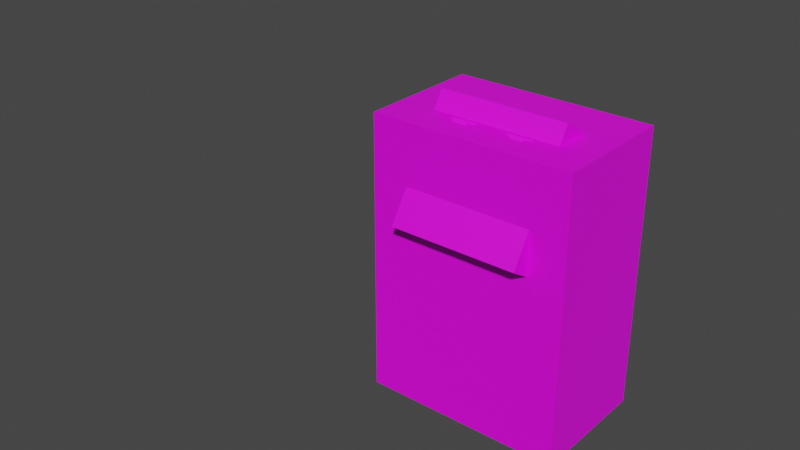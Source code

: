 # Source: pig.blend  (saved by Blender 3.1.7; exported with 4.5.12 LTS)
import bpy
from mathutils import Matrix  # noqa: F401  (used for matrix-valued properties, if any)

bpy.ops.wm.read_factory_settings(use_empty=True)
scene = bpy.context.scene
scene.name = 'Scene'

# ---- collections
col_collection = bpy.data.collections.new('Collection'); scene.collection.children.link(col_collection)

# ---- images (referenced by path relative to the original .blend; pixels are not part of the script)
import os
ASSET_DIR = os.environ.get("B2B_ASSET_DIR", "")  # directory of the original .blend (textures are referenced by path, not embedded)
HERE = os.path.dirname(os.path.abspath(__file__))  # packed textures are extracted next to this script under _unpacked/

def load_image(name, relpath, width, height, colorspace="sRGB"):
    """Load a texture the original file referenced (path relative to the .blend, or extracted next to this script)."""
    p = next((c for c in (os.path.join(HERE, relpath), os.path.join(ASSET_DIR, relpath)) if relpath and os.path.exists(c)), "")
    if p:
        img = bpy.data.images.load(p, check_existing=True)
        img.name = name
    else:  # same state as the original file: an image datablock whose file is absent (Cycles renders it pink)
        img = bpy.data.images.new(name, width, height)
        img.source = "FILE"
        img.filepath = "//" + (relpath or name)
    img.colorspace_settings.name = colorspace
    return img
img_imphenziapalette01_png = load_image('ImphenziaPalette01.png', 'ImphenziaPalette01.png', 1024, 1024, 'sRGB')

# ---- materials (node trees are filled in below, after node groups)
mat_material_001 = bpy.data.materials.new('Material.001')
mat_material_001.use_transparent_shadow = False
mat_material_002 = bpy.data.materials.new('Material.002')
mat_material_002.use_transparent_shadow = False
mat_material_005 = bpy.data.materials.new('Material.005')
mat_material_005.use_transparent_shadow = False
mat_material_003 = bpy.data.materials.new('Material.003')
mat_material_003.use_transparent_shadow = False
mat_material_004 = bpy.data.materials.new('Material.004')
mat_material_004.use_transparent_shadow = False
mat_material_006 = bpy.data.materials.new('Material.006')
mat_material_006.use_transparent_shadow = False

# ---- material node trees
mat_material_001.use_nodes = True; mat_material_001.node_tree.nodes.clear()
_N = mat_material_001.node_tree.nodes; _L = mat_material_001.node_tree.links
n0 = _N.new('ShaderNodeBsdfPrincipled'); n0.name = 'Principled BSDF'; n0.location = (265, 295)
n0.distribution = 'GGX'
n0.subsurface_method = 'RANDOM_WALK_SKIN'
n0.inputs[3].default_value = 1.45
n0.inputs[27].default_value = (0.0, 0.0, 0.0, 1.0)
n0.inputs[28].default_value = 1.0
n1 = _N.new('ShaderNodeOutputMaterial'); n1.name = 'Material Output'; n1.location = (555, 295)
n2 = _N.new('ShaderNodeTexImage'); n2.name = 'Image Texture'; n2.location = (-110, 161)
n2.image = img_imphenziapalette01_png
_L.new(n0.outputs[0], n1.inputs[0])
_L.new(n2.outputs[0], n0.inputs[0])
n1.is_active_output = True
mat_material_002.use_nodes = True; mat_material_002.node_tree.nodes.clear()
_N = mat_material_002.node_tree.nodes; _L = mat_material_002.node_tree.links
n0 = _N.new('ShaderNodeBsdfPrincipled'); n0.name = 'Principled BSDF'; n0.location = (10, 300)
n0.distribution = 'GGX'
n0.subsurface_method = 'RANDOM_WALK_SKIN'
n0.inputs[3].default_value = 1.45
n0.inputs[27].default_value = (0.0, 0.0, 0.0, 1.0)
n0.inputs[28].default_value = 1.0
n1 = _N.new('ShaderNodeOutputMaterial'); n1.name = 'Material Output'; n1.location = (300, 300)
n2 = _N.new('ShaderNodeTexImage'); n2.name = 'Image Texture'; n2.location = (-443, 234)
n2.image = img_imphenziapalette01_png
_L.new(n0.outputs[0], n1.inputs[0])
_L.new(n2.outputs[0], n0.inputs[0])
n1.is_active_output = True
mat_material_005.use_nodes = True; mat_material_005.node_tree.nodes.clear()
_N = mat_material_005.node_tree.nodes; _L = mat_material_005.node_tree.links
n0 = _N.new('ShaderNodeBsdfPrincipled'); n0.name = 'Principled BSDF'; n0.location = (10, 300)
n0.distribution = 'GGX'
n0.subsurface_method = 'RANDOM_WALK_SKIN'
n0.inputs[3].default_value = 1.45
n0.inputs[27].default_value = (0.0, 0.0, 0.0, 1.0)
n0.inputs[28].default_value = 1.0
n1 = _N.new('ShaderNodeOutputMaterial'); n1.name = 'Material Output'; n1.location = (300, 300)
n2 = _N.new('ShaderNodeTexImage'); n2.name = 'Image Texture'; n2.location = (-381, 151)
n2.image = img_imphenziapalette01_png
_L.new(n0.outputs[0], n1.inputs[0])
_L.new(n2.outputs[0], n0.inputs[0])
n1.is_active_output = True
mat_material_003.use_nodes = True; mat_material_003.node_tree.nodes.clear()
_N = mat_material_003.node_tree.nodes; _L = mat_material_003.node_tree.links
n0 = _N.new('ShaderNodeBsdfPrincipled'); n0.name = 'Principled BSDF'; n0.location = (10, 300)
n0.distribution = 'GGX'
n0.subsurface_method = 'RANDOM_WALK_SKIN'
n0.inputs[3].default_value = 1.45
n0.inputs[27].default_value = (0.0, 0.0, 0.0, 1.0)
n0.inputs[28].default_value = 1.0
n1 = _N.new('ShaderNodeOutputMaterial'); n1.name = 'Material Output'; n1.location = (300, 300)
n2 = _N.new('ShaderNodeTexImage'); n2.name = 'Image Texture'; n2.location = (-313, 78)
n2.image = img_imphenziapalette01_png
_L.new(n0.outputs[0], n1.inputs[0])
_L.new(n2.outputs[0], n0.inputs[0])
n1.is_active_output = True
mat_material_004.use_nodes = True; mat_material_004.node_tree.nodes.clear()
_N = mat_material_004.node_tree.nodes; _L = mat_material_004.node_tree.links
n0 = _N.new('ShaderNodeBsdfPrincipled'); n0.name = 'Principled BSDF'; n0.location = (10, 300)
n0.distribution = 'GGX'
n0.subsurface_method = 'RANDOM_WALK_SKIN'
n0.inputs[3].default_value = 1.45
n0.inputs[27].default_value = (0.0, 0.0, 0.0, 1.0)
n0.inputs[28].default_value = 1.0
n1 = _N.new('ShaderNodeOutputMaterial'); n1.name = 'Material Output'; n1.location = (300, 300)
n2 = _N.new('ShaderNodeTexImage'); n2.name = 'Image Texture'; n2.location = (-383, 15)
n2.image = img_imphenziapalette01_png
_L.new(n0.outputs[0], n1.inputs[0])
_L.new(n2.outputs[0], n0.inputs[0])
n1.is_active_output = True
mat_material_006.use_nodes = True; mat_material_006.node_tree.nodes.clear()
_N = mat_material_006.node_tree.nodes; _L = mat_material_006.node_tree.links
n0 = _N.new('ShaderNodeBsdfPrincipled'); n0.name = 'Principled BSDF'; n0.location = (10, 300)
n0.distribution = 'GGX'
n0.subsurface_method = 'RANDOM_WALK_SKIN'
n0.inputs[3].default_value = 1.45
n0.inputs[27].default_value = (0.0, 0.0, 0.0, 1.0)
n0.inputs[28].default_value = 1.0
n1 = _N.new('ShaderNodeOutputMaterial'); n1.name = 'Material Output'; n1.location = (300, 300)
n2 = _N.new('ShaderNodeTexImage'); n2.name = 'Image Texture'; n2.location = (-426, 136)
n2.image = img_imphenziapalette01_png
_L.new(n0.outputs[0], n1.inputs[0])
_L.new(n2.outputs[0], n0.inputs[0])
n1.is_active_output = True

# ---- world
world_world = bpy.data.worlds.new('World'); scene.world = world_world
world_world.use_nodes = True; world_world.node_tree.nodes.clear()
_N = world_world.node_tree.nodes; _L = world_world.node_tree.links
n0 = _N.new('ShaderNodeOutputWorld'); n0.name = 'World Output'; n0.location = (300, 300)
n1 = _N.new('ShaderNodeBackground'); n1.name = 'Background'; n1.location = (10, 300)
n1.inputs[0].default_value = (0.05088, 0.05088, 0.05088, 1.0)
_L.new(n1.outputs[0], n0.inputs[0])
n0.is_active_output = True
world_world.color = (0.05088, 0.05088, 0.05088)
world_world.use_sun_shadow = False
world_world.sun_shadow_jitter_overblur = 0.0

# ---- meshes
me_cube_001 = bpy.data.meshes.new('Cube.001')
me_cube_001.from_pydata([(-1.0, -1.0, -1.0), (-1.0, -1.0, 1.0), (-1.0, 1.0, -1.0), (-1.0, 1.0, 1.0), (1.0, -1.0, -1.0), (1.0, -1.0, 1.0), (1.0, 1.0, -1.0), (1.0, 1.0, 1.0)], [], [(0, 1, 3, 2), (2, 3, 7, 6), (6, 7, 5, 4), (4, 5, 1, 0), (2, 6, 4, 0), (7, 3, 1, 5)])
_uv = me_cube_001.uv_layers.new(name='UVMap')
_uv.uv.foreach_set('vector', [0.7046, 0.04347, 0.7044, 0.04347, 0.7044, 0.04323, 0.7046, 0.04323, 0.6998, 0.04591, 0.7033, 0.04591, 0.7033, 0.04944, 0.6998, 0.04944, 0.6998, 0.04944, 0.7033, 0.04944, 0.7033, 0.05297, 0.6998, 0.05297, 0.6998, 0.05297, 0.7033, 0.05297, 0.7033, 0.0565, 0.6998, 0.0565, 0.6962, 0.04944, 0.6998, 0.04944, 0.6998, 0.05297, 0.6962, 0.05297, 0.7033, 0.04944, 0.7068, 0.04944, 0.7068, 0.05297, 0.7033, 0.05297])
me_cube_001.materials.append(mat_material_001)
me_cube_001.use_remesh_fix_poles = True
me_cube_001.use_remesh_preserve_attributes = False
me_cube_001.update()
me_cube_002 = bpy.data.meshes.new('Cube.002')
me_cube_002.from_pydata([(-1.0, -1.0, -1.0), (-1.0, -1.0, 1.0), (-1.0, 1.0, -1.0), (-1.0, 1.0, 1.0), (1.0, -1.0, -1.0), (1.0, -1.0, 1.0), (1.0, 1.0, -1.0), (1.0, 1.0, 1.0)], [], [(0, 1, 3, 2), (2, 3, 7, 6), (6, 7, 5, 4), (4, 5, 1, 0), (2, 6, 4, 0), (7, 3, 1, 5)])
_uv = me_cube_002.uv_layers.new(name='UVMap')
_uv.uv.foreach_set('vector', [0.6716, 0.02705, 0.6756, 0.02705, 0.6756, 0.031, 0.6716, 0.031, 0.6716, 0.031, 0.6756, 0.031, 0.6756, 0.03494, 0.6716, 0.03494, 0.6716, 0.03494, 0.6756, 0.03494, 0.6756, 0.03889, 0.6716, 0.03889, 0.6716, 0.03889, 0.6756, 0.03889, 0.6756, 0.04283, 0.6716, 0.04283, 0.6677, 0.03494, 0.6716, 0.03494, 0.6716, 0.03889, 0.6677, 0.03889, 0.6756, 0.03494, 0.6795, 0.03494, 0.6795, 0.03889, 0.6756, 0.03889])
me_cube_002.materials.append(mat_material_002)
me_cube_002.use_remesh_fix_poles = True
me_cube_002.use_remesh_preserve_attributes = False
me_cube_002.update()
me_cube_003 = bpy.data.meshes.new('Cube.003')
me_cube_003.from_pydata([(-1.0, -1.0, -1.0), (-1.0, -1.0, 1.0), (-1.0, 1.0, -1.0), (-1.0, 1.0, 1.0), (1.0, -1.0, -1.0), (1.0, -1.0, 1.0), (1.0, 1.0, -1.0), (1.0, 1.0, 1.0)], [], [(0, 1, 3, 2), (2, 3, 7, 6), (6, 7, 5, 4), (4, 5, 1, 0), (2, 6, 4, 0), (7, 3, 1, 5)])
_uv = me_cube_003.uv_layers.new(name='UVMap')
_uv.uv.foreach_set('vector', [0.6889, 0.07441, 0.6831, 0.07441, 0.6831, 0.06863, 0.6889, 0.06863, 0.6889, 0.06863, 0.6831, 0.06863, 0.6831, 0.06284, 0.6889, 0.06284, 0.6889, 0.06284, 0.6831, 0.06284, 0.6831, 0.05706, 0.6889, 0.05706, 0.6889, 0.05706, 0.6831, 0.05706, 0.6831, 0.05128, 0.6889, 0.05128, 0.6947, 0.06284, 0.6889, 0.06284, 0.6889, 0.05706, 0.6947, 0.05706, 0.6831, 0.06284, 0.6773, 0.06284, 0.6773, 0.05706, 0.6831, 0.05706])
me_cube_003.materials.append(mat_material_005)
me_cube_003.use_remesh_fix_poles = True
me_cube_003.use_remesh_preserve_attributes = False
me_cube_003.update()
me_cube_004 = bpy.data.meshes.new('Cube.004')
me_cube_004.from_pydata([(-1.0, -1.0, -1.0), (-1.0, -1.0, 1.0), (-1.0, 1.0, -1.0), (-1.0, 1.0, 1.0), (1.0, -1.0, -1.0), (1.0, -1.0, 1.0), (1.0, 1.0, -1.0), (1.0, 1.0, 1.0)], [], [(0, 1, 3, 2), (2, 3, 7, 6), (6, 7, 5, 4), (4, 5, 1, 0), (2, 6, 4, 0), (7, 3, 1, 5)])
_uv = me_cube_004.uv_layers.new(name='UVMap')
_uv.uv.foreach_set('vector', [0.6752, 0.0413, 0.6782, 0.0413, 0.6782, 0.04432, 0.6752, 0.04432, 0.6752, 0.04432, 0.6782, 0.04432, 0.6782, 0.04734, 0.6752, 0.04734, 0.6752, 0.04734, 0.6782, 0.04734, 0.6782, 0.05036, 0.6752, 0.05036, 0.6752, 0.05036, 0.6782, 0.05036, 0.6782, 0.05338, 0.6752, 0.05338, 0.6722, 0.04734, 0.6752, 0.04734, 0.6752, 0.05036, 0.6722, 0.05036, 0.6782, 0.04734, 0.6813, 0.04734, 0.6813, 0.05036, 0.6782, 0.05036])
me_cube_004.materials.append(mat_material_003)
me_cube_004.use_remesh_fix_poles = True
me_cube_004.use_remesh_preserve_attributes = False
me_cube_004.update()
me_cube_005 = bpy.data.meshes.new('Cube.005')
me_cube_005.from_pydata([(-1.0, -1.0, -1.0), (-1.0, -1.0, 1.0), (-1.0, 1.0, -1.0), (-1.0, 1.0, 1.0), (1.0, -1.0, -1.0), (1.0, -1.0, 1.0), (1.0, 1.0, -1.0), (1.0, 1.0, 1.0)], [], [(0, 1, 3, 2), (2, 3, 7, 6), (6, 7, 5, 4), (4, 5, 1, 0), (2, 6, 4, 0), (7, 3, 1, 5)])
_uv = me_cube_005.uv_layers.new(name='UVMap')
_uv.uv.foreach_set('vector', [0.6919, 0.0607, 0.6898, 0.0607, 0.6898, 0.05867, 0.6919, 0.05867, 0.6894, 0.06042, 0.6894, 0.06042, 0.6894, 0.06039, 0.6894, 0.06039, 0.6894, 0.06039, 0.6894, 0.06039, 0.6894, 0.06036, 0.6894, 0.06036, 0.6919, 0.05462, 0.6898, 0.05462, 0.6898, 0.05259, 0.6919, 0.05259, 0.6939, 0.05664, 0.6919, 0.05664, 0.6919, 0.05462, 0.6939, 0.05462, 0.6894, 0.06039, 0.6893, 0.06039, 0.6893, 0.06036, 0.6894, 0.06036])
me_cube_005.materials.append(mat_material_004)
me_cube_005.use_remesh_fix_poles = True
me_cube_005.use_remesh_preserve_attributes = False
me_cube_005.update()
me_cube_006 = bpy.data.meshes.new('Cube.006')
me_cube_006.from_pydata([(-1.0, -1.0, -1.0), (-1.0, -1.0, 1.0), (-1.0, 1.0, -1.0), (-1.0, 1.0, 1.0), (1.0, -1.0, -1.0), (1.0, -1.0, 1.0), (1.0, 1.0, -1.0), (1.0, 1.0, 1.0), (0.2369, 1.0, -0.6572), (0.2369, 1.0, -0.2564), (0.6377, 1.0, -0.6572), (0.6377, 1.0, -0.2564), (-0.6572, 1.0, -0.6572), (-0.6572, 1.0, -0.2564), (-0.2564, 1.0, -0.6572), (-0.2564, 1.0, -0.2564), (0.3269, 1.0, -0.6404), (0.3269, 1.0, -0.4194), (0.5478, 1.0, -0.6404), (0.5478, 1.0, -0.4194), (-0.5674, 1.0, -0.6404), (-0.5674, 1.0, -0.4194), (-0.3464, 1.0, -0.6404), (-0.3464, 1.0, -0.4194), (-0.2486, 1.0, -0.06505), (-0.2486, 1.0, 0.2651), (0.2459, 1.0, -0.06505), (0.2459, 1.0, 0.2651), (0.07593, 1.0, 0.006741), (0.07593, 1.0, 0.1933), (0.1576, 1.0, 0.006741), (0.1576, 1.0, 0.1933), (-0.1772, 1.0, 0.006741), (-0.1772, 1.0, 0.1933), (-0.0955, 1.0, 0.006741), (-0.0955, 1.0, 0.1933), (0.2369, 1.089, -0.2564), (0.2369, 1.089, -0.6572), (0.6377, 1.089, -0.6572), (0.6377, 1.089, -0.2564), (-0.6572, 1.089, -0.2564), (-0.6572, 1.089, -0.6572), (-0.2564, 1.089, -0.6572), (-0.2564, 1.089, -0.2564), (0.3269, 1.089, -0.4194), (0.3269, 1.089, -0.6404), (0.5478, 1.089, -0.6404), (0.5478, 1.089, -0.4194), (-0.3557, 1.089, -0.4318), (-0.3557, 1.089, -0.6339), (-0.5578, 1.089, -0.6339), (-0.5578, 1.089, -0.4318), (-0.2486, 1.089, 0.2651), (-0.2486, 1.089, -0.06505), (0.2459, 1.089, -0.06505), (0.2459, 1.089, 0.2651), (0.07593, 1.089, 0.1933), (0.07593, 1.089, 0.006741), (0.1576, 1.089, 0.006741), (0.1576, 1.089, 0.1933), (-0.1772, 1.089, 0.1933), (-0.1772, 1.089, 0.006741), (-0.0955, 1.089, 0.006741), (-0.0955, 1.089, 0.1933), (0.3269, 1.164, -0.4194), (0.3269, 1.164, -0.6404), (0.5478, 1.164, -0.6404), (0.5478, 1.164, -0.4194), (0.07593, 1.135, 0.1933), (0.07593, 1.135, 0.006741), (0.1576, 1.135, 0.006741), (0.1576, 1.135, 0.1933), (-0.1772, 1.135, 0.1933), (-0.1772, 1.135, 0.006741), (-0.0955, 1.135, 0.006741), (-0.0955, 1.135, 0.1933), (-0.3557, 1.153, -0.4318), (-0.5578, 1.153, -0.4318), (-0.3557, 1.153, -0.6339), (-0.5578, 1.153, -0.6339)], [], [(0, 1, 3, 2), (2, 3, 7, 6), (6, 7, 5, 4), (4, 5, 1, 0), (2, 6, 4, 0), (7, 3, 1, 5), (8, 10, 11, 9), (12, 14, 15, 13), (16, 18, 19, 17), (20, 22, 23, 21), (24, 26, 27, 25), (28, 30, 31, 29), (32, 34, 35, 33), (37, 36, 39, 38), (41, 40, 43, 42), (47, 46, 66, 67), (53, 52, 55, 54), (56, 59, 71, 68), (61, 60, 72, 73), (33, 35, 63, 60), (8, 9, 36, 37), (35, 34, 62, 63), (10, 8, 37, 38), (50, 49, 48, 51), (9, 11, 39, 36), (24, 25, 52, 53), (11, 10, 38, 39), (26, 24, 53, 54), (12, 13, 40, 41), (25, 27, 55, 52), (14, 12, 41, 42), (27, 26, 54, 55), (13, 15, 43, 40), (28, 29, 56, 57), (15, 14, 42, 43), (30, 28, 57, 58), (16, 17, 44, 45), (29, 31, 59, 56), (18, 16, 45, 46), (31, 30, 58, 59), (17, 19, 47, 44), (32, 33, 60, 61), (19, 18, 46, 47), (34, 32, 61, 62), (65, 64, 67, 66), (46, 45, 65, 66), (44, 47, 67, 64), (45, 44, 64, 65), (69, 68, 71, 70), (73, 72, 75, 74), (57, 56, 68, 69), (63, 62, 74, 75), (62, 61, 73, 74), (59, 58, 70, 71), (58, 57, 69, 70), (60, 63, 75, 72), (79, 77, 76, 78), (51, 48, 76, 77), (50, 51, 77, 79), (49, 50, 79, 78), (48, 49, 78, 76)])
_uv = me_cube_006.uv_layers.new(name='UVMap')
_uv.uv.foreach_set('vector', [0.6716, 0.02705, 0.6756, 0.02705, 0.6756, 0.031, 0.6716, 0.031, 0.6716, 0.031, 0.6756, 0.031, 0.6756, 0.03494, 0.6716, 0.03494, 0.6716, 0.03494, 0.6756, 0.03494, 0.6756, 0.03889, 0.6716, 0.03889, 0.6716, 0.03889, 0.6756, 0.03889, 0.6756, 0.04283, 0.6716, 0.04283, 0.6677, 0.03494, 0.6716, 0.03494, 0.6716, 0.03889, 0.6677, 0.03889, 0.6756, 0.03494, 0.6795, 0.03494, 0.6795, 0.03889, 0.6756, 0.03889, 0.06087, 0.9177, 0.06087, 0.9217, 0.06482, 0.9217, 0.06482, 0.9177, 0.07637, 0.927, 0.07637, 0.931, 0.08032, 0.931, 0.08032, 0.927, 0.9228, 0.927, 0.9228, 0.931, 0.9267, 0.931, 0.9267, 0.927, 0.898, 0.9425, 0.898, 0.9465, 0.9019, 0.9465, 0.9019, 0.9425, 0.8174, 0.031, 0.8174, 0.03494, 0.8213, 0.03494, 0.8213, 0.031, 0.805, 0.4309, 0.8143, 0.438, 0.8089, 0.4349, 0.8089, 0.4309, 0.805, 0.4309, 0.805, 0.4349, 0.8089, 0.4349, 0.8089, 0.4309, 0.06087, 0.9177, 0.06482, 0.9177, 0.06482, 0.9217, 0.06087, 0.9217, 0.07637, 0.927, 0.08032, 0.927, 0.08032, 0.931, 0.07637, 0.931, 0.9267, 0.931, 0.9228, 0.931, 0.9228, 0.931, 0.9267, 0.931, 0.8174, 0.031, 0.8213, 0.031, 0.8213, 0.03494, 0.8174, 0.03494, 0.8089, 0.4309, 0.8089, 0.4349, 0.8089, 0.4349, 0.8089, 0.4309, 0.805, 0.4309, 0.8089, 0.4309, 0.8089, 0.4309, 0.805, 0.4309, 0.8089, 0.4309, 0.8089, 0.4349, 0.8089, 0.4349, 0.8089, 0.4309, 0.06087, 0.9177, 0.06482, 0.9177, 0.06482, 0.9177, 0.06087, 0.9177, 0.8089, 0.4349, 0.805, 0.4349, 0.805, 0.4349, 0.8089, 0.4349, 0.06087, 0.9217, 0.06087, 0.9177, 0.06087, 0.9177, 0.06087, 0.9217, 0.9135, 0.9394, 0.9135, 0.9434, 0.9174, 0.9434, 0.9174, 0.9394, 0.06482, 0.9177, 0.06482, 0.9217, 0.06482, 0.9217, 0.06482, 0.9177, 0.8174, 0.031, 0.8213, 0.031, 0.8213, 0.031, 0.8174, 0.031, 0.06482, 0.9217, 0.06087, 0.9217, 0.06087, 0.9217, 0.06482, 0.9217, 0.8174, 0.03494, 0.8174, 0.031, 0.8174, 0.031, 0.8174, 0.03494, 0.07637, 0.927, 0.08032, 0.927, 0.08032, 0.927, 0.07637, 0.927, 0.8213, 0.031, 0.8213, 0.03494, 0.8213, 0.03494, 0.8213, 0.031, 0.07637, 0.931, 0.07637, 0.927, 0.07637, 0.927, 0.07637, 0.931, 0.8213, 0.03494, 0.8174, 0.03494, 0.8174, 0.03494, 0.8213, 0.03494, 0.08032, 0.927, 0.08032, 0.931, 0.08032, 0.931, 0.08032, 0.927, 0.805, 0.4309, 0.8089, 0.4309, 0.8089, 0.4309, 0.805, 0.4309, 0.08032, 0.931, 0.07637, 0.931, 0.07637, 0.931, 0.08032, 0.931, 0.8143, 0.438, 0.805, 0.4309, 0.805, 0.4309, 0.8143, 0.438, 0.9228, 0.927, 0.9267, 0.927, 0.9267, 0.927, 0.9228, 0.927, 0.8089, 0.4309, 0.8089, 0.4349, 0.8089, 0.4349, 0.8089, 0.4309, 0.9228, 0.931, 0.9228, 0.927, 0.9228, 0.927, 0.9228, 0.931, 0.8089, 0.4349, 0.8143, 0.438, 0.8143, 0.438, 0.8089, 0.4349, 0.9267, 0.927, 0.9267, 0.931, 0.9267, 0.931, 0.9267, 0.927, 0.805, 0.4309, 0.8089, 0.4309, 0.8089, 0.4309, 0.805, 0.4309, 0.9267, 0.931, 0.9228, 0.931, 0.9228, 0.931, 0.9267, 0.931, 0.805, 0.4349, 0.805, 0.4309, 0.805, 0.4309, 0.805, 0.4349, 0.9228, 0.927, 0.9267, 0.927, 0.9267, 0.931, 0.9228, 0.931, 0.9228, 0.931, 0.9228, 0.927, 0.9228, 0.927, 0.9228, 0.931, 0.9267, 0.927, 0.9267, 0.931, 0.9267, 0.931, 0.9267, 0.927, 0.9228, 0.927, 0.9267, 0.927, 0.9267, 0.927, 0.9228, 0.927, 0.805, 0.4309, 0.8089, 0.4309, 0.8089, 0.4349, 0.8143, 0.438, 0.805, 0.4309, 0.8089, 0.4309, 0.8089, 0.4349, 0.805, 0.4349, 0.805, 0.4309, 0.8089, 0.4309, 0.8089, 0.4309, 0.805, 0.4309, 0.8089, 0.4349, 0.805, 0.4349, 0.805, 0.4349, 0.8089, 0.4349, 0.805, 0.4349, 0.805, 0.4309, 0.805, 0.4309, 0.805, 0.4349, 0.8089, 0.4349, 0.8143, 0.438, 0.8143, 0.438, 0.8089, 0.4349, 0.8143, 0.438, 0.805, 0.4309, 0.805, 0.4309, 0.8143, 0.438, 0.8089, 0.4309, 0.8089, 0.4349, 0.8089, 0.4349, 0.8089, 0.4309, 0.9135, 0.9394, 0.9174, 0.9394, 0.9174, 0.9434, 0.9135, 0.9434, 0.9174, 0.9394, 0.9174, 0.9434, 0.9174, 0.9434, 0.9174, 0.9394, 0.9135, 0.9394, 0.9174, 0.9394, 0.9174, 0.9394, 0.9135, 0.9394, 0.9135, 0.9434, 0.9135, 0.9394, 0.9135, 0.9394, 0.9135, 0.9434, 0.9174, 0.9434, 0.9135, 0.9434, 0.9135, 0.9434, 0.9174, 0.9434])
me_cube_006.materials.append(mat_material_006)
me_cube_006.use_remesh_fix_poles = True
me_cube_006.use_remesh_preserve_attributes = False
me_cube_006.update()
arm_armature_005 = bpy.data.armatures.new('Armature.005')  # bones are not reproduced

# ---- objects
ob_cube = bpy.data.objects.new('Cube', me_cube_001)
ob_cube_001 = bpy.data.objects.new('Cube.001', me_cube_002)
ob_cube_002 = bpy.data.objects.new('Cube.002', me_cube_003)
ob_cube_003 = bpy.data.objects.new('Cube.003', me_cube_004)
ob_cube_004 = bpy.data.objects.new('Cube.004', me_cube_005)
ob_cube_005 = bpy.data.objects.new('Cube.005', me_cube_006)
ob_armature = bpy.data.objects.new('Armature', arm_armature_005)

# ---- transforms, parenting, visibility, modifiers, constraints
ob_cube.parent = ob_armature
ob_cube.matrix_parent_inverse = Matrix(((1.706, 0.0, 0.0, -0.0), (0.0, -1.706, 0.00146, -0.4085), (-0.0, -0.00146, -1.706, 0.6755), (-0.0, 0.0, -0.0, 1.0)))
ob_cube.location = (-0.0003146, 0.05245, 0.4122)
ob_cube.scale = (-0.2627, -0.3693, -0.166)
_vg = ob_cube.vertex_groups.new(name='Bone')
ob_cube_001.parent = ob_armature
ob_cube_001.matrix_parent_inverse = Matrix(((-0.00146, -1.706, 1.414e-08, -0.4083), (-7.219e-08, 7.153e-08, -1.706, 0.06647), (1.706, -0.00146, -1.017e-07, 0.3328), (0.0, 0.0, 0.0, 1.0)))
ob_cube_001.location = (-0.1946, -0.2517, 0.1215)
ob_cube_001.scale = (-0.06984, -0.0599, -0.1213)
_vg = ob_cube_001.vertex_groups.new(name='Bone')
ob_cube_002.parent = ob_armature
ob_cube_002.matrix_parent_inverse = Matrix(((-1.706, 0.00146, 1.555e-07, -0.3307), (3.341e-07, -1.166e-10, -1.706, 0.06425), (-0.00146, -1.706, 1.33e-10, 0.5918), (0.0, 0.0, -0.0, 1.0)))
ob_cube_002.location = (-0.1946, 0.3578, 0.1215)
ob_cube_002.scale = (-0.06984, -0.0599, -0.1213)
_vg = ob_cube_002.vertex_groups.new(name='Bone')
ob_cube_003.parent = ob_armature
ob_cube_003.matrix_parent_inverse = Matrix(((-0.00146, 1.706, -1.255e-07, 0.4082), (7.212e-08, -4.634e-08, -1.706, 0.06796), (-1.706, -0.00146, 1.074e-10, 0.3287), (0.0, -0.0, -0.0, 1.0)))
ob_cube_003.location = (0.1945, -0.2517, 0.1215)
ob_cube_003.scale = (-0.06984, -0.0599, -0.1213)
_vg = ob_cube_003.vertex_groups.new(name='Bone')
_vg = ob_cube_003.vertex_groups.new(name='Bone.001')
_vg = ob_cube_003.vertex_groups.new(name='Bone.002')
ob_cube_004.parent = ob_armature
ob_cube_004.matrix_parent_inverse = Matrix(((-1.706, -0.00146, -1.515e-07, 0.3329), (3.788e-07, 1.548e-10, -1.706, 0.06237), (0.00146, -1.706, -3.966e-11, 0.5917), (-0.0, 0.0, 0.0, 1.0)))
ob_cube_004.location = (0.1945, 0.3602, 0.1215)
ob_cube_004.scale = (-0.06984, -0.0599, -0.1213)
_vg = ob_cube_004.vertex_groups.new(name='Bone')
ob_cube_005.parent = ob_armature
ob_cube_005.matrix_parent_inverse = Matrix(((1.706, 9.19e-17, -3.214e-16, 1.493e-16), (3.213e-16, -0.9029, 1.447, -1.228), (-9.217e-17, -1.447, -0.9029, 0.01164), (-0.0, 0.0, 0.0, 1.0)))
ob_cube_005.location = (0.0006648, -0.2927, 0.5378)
ob_cube_005.scale = (-0.1675, -0.1675, -0.1675)
_vg = ob_cube_005.vertex_groups.new(name='Bone')
ob_armature.location = (0.0, 0.3471, 0.3957)
ob_armature.rotation_euler = (1.57, -0.0, 0.0)
ob_armature.scale = (0.5863, 0.5863, 0.5863)
ob_armature.show_in_front = True

# ---- collection membership
col_collection.objects.link(ob_cube)
col_collection.objects.link(ob_cube_001)
col_collection.objects.link(ob_cube_002)
col_collection.objects.link(ob_cube_003)
col_collection.objects.link(ob_cube_004)
col_collection.objects.link(ob_cube_005)
col_collection.objects.link(ob_armature)

# ---- scene / render settings (as saved in the file)
scene.frame_start = 1; scene.frame_end = 40; scene.frame_set(17)
scene.render.engine = 'BLENDER_EEVEE_NEXT'
scene.cycles.sampling_pattern = 'TABULATED_SOBOL'
scene.cycles.use_light_tree = False
scene.view_settings.view_transform = 'Filmic'
bpy.context.view_layer.update()

# ---- added for rendering (the .blend has no active camera and no usable light): camera, sun
cam_auto = bpy.data.cameras.new('AutoCamera')
cam_auto.lens = 50.0
cam_auto.sensor_width = 36.0
cam_auto.clip_end = 1000.0
ob_auto_camera = bpy.data.objects.new('AutoCamera', cam_auto)
scene.collection.objects.link(ob_auto_camera)
ob_auto_camera.location = (1.28791, -1.57156, 1.39055)
ob_auto_camera.rotation_euler = (1.09748, -7.21219e-08, 0.694738)
scene.camera = ob_auto_camera
light_auto_sun = bpy.data.lights.new('AutoSun', 'SUN')
light_auto_sun.energy = 3.0
light_auto_sun.angle = 0.0523599
ob_auto_sun = bpy.data.objects.new('AutoSun', light_auto_sun)
scene.collection.objects.link(ob_auto_sun)
ob_auto_sun.rotation_euler = (0.872665, 0.174533, 0.523599)
bpy.context.view_layer.update()

